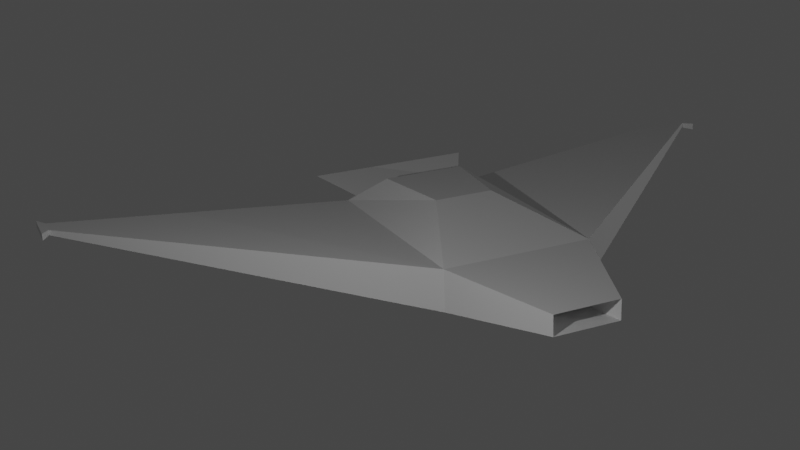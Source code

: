 # Source: SpacePlane.blend  (saved by Blender 3.3.6; exported with 4.5.12 LTS)
import bpy
from mathutils import Matrix  # noqa: F401  (used for matrix-valued properties, if any)

bpy.ops.wm.read_factory_settings(use_empty=True)
scene = bpy.context.scene
scene.name = 'Scene'

# ---- collections
col_collection = bpy.data.collections.new('Collection'); scene.collection.children.link(col_collection)

# ---- world
world_world = bpy.data.worlds.new('World'); scene.world = world_world
world_world.use_nodes = True; world_world.node_tree.nodes.clear()
_N = world_world.node_tree.nodes; _L = world_world.node_tree.links
n0 = _N.new('ShaderNodeOutputWorld'); n0.name = 'World Output'; n0.location = (300, 300)
n1 = _N.new('ShaderNodeBackground'); n1.name = 'Background'; n1.location = (10, 300)
n1.inputs[0].default_value = (0.05088, 0.05088, 0.05088, 1.0)
_L.new(n1.outputs[0], n0.inputs[0])
n0.is_active_output = True
world_world.color = (0.05088, 0.05088, 0.05088)
world_world.use_sun_shadow = False
world_world.sun_shadow_jitter_overblur = 0.0

# ---- cameras
cam_camera = bpy.data.cameras.new('Camera')
cam_camera.clip_end = 100.0
cam_camera.ortho_scale = 7.314

# ---- lights
light_light = bpy.data.lights.new('Light', 'POINT')
light_light.transmission_factor = 0.0
light_light.energy = 1000.0
light_light.shadow_soft_size = 0.1
light_light.shadow_maximum_resolution = 0.006
light_light.use_absolute_resolution = True
light_light_001 = bpy.data.lights.new('Light.001', 'POINT')
light_light_001.transmission_factor = 0.0
light_light_001.energy = 1000.0
light_light_001.shadow_soft_size = 0.1
light_light_001.shadow_maximum_resolution = 0.006
light_light_001.use_absolute_resolution = True

# ---- meshes
me_cube_001 = bpy.data.meshes.new('Cube.001')
me_cube_001.from_pydata([(-1.0, -1.0, -0.7), (-1.0, 1.0, -0.7), (1.0, -1.0, -1.0), (1.0, 1.0, -1.0), (-0.06807, -0.4014, 1.1), (-1.0, -1.0, 0.4014), (-0.06807, 0.4014, 1.1), (-1.0, 1.0, 0.4014), (0.7347, -0.562, 1.1), (1.0, -1.0, 0.4014), (0.7347, 0.562, 1.1), (1.0, 1.0, 0.4014), (-1.0, 1.0, -0.7), (-1.0, -1.0, -0.7), (-1.0, 1.0, 0.4014), (-1.0, -1.0, 0.4014), (-2.0, 0.4391, -0.363), (-2.0, -0.4391, -0.363), (-2.0, 0.4391, 0.1644), (-2.0, -0.4391, 0.1644), (1.233, -5.0, 0.6306), (1.433, -5.0, 0.6306), (1.233, -5.0, 0.7708), (1.433, -5.0, 0.7708), (1.433, 5.0, 0.6306), (1.233, 5.0, 0.6306), (1.433, 5.0, 0.7708), (1.233, 5.0, 0.7708), (1.433, 5.0, 0.6306), (1.233, 5.0, 0.6306), (1.433, 5.0, 0.7708), (1.233, 5.0, 0.7708), (1.333, -0.5, 0.06087), (1.333, 0.5, 0.06087), (1.333, -0.5, 0.3411), (1.333, 0.5, 0.3411), (1.333, -0.5, 0.3882), (1.333, 0.5, 0.3882), (1.333, -0.5, 0.3411), (1.333, 0.5, 0.3411), (0.7333, -0.5, 0.06087), (0.7333, 0.5, 0.06087), (1.533, -1.157, 0.7411), (1.533, 1.157, 0.7411), (1.333, -0.5, 0.06087), (1.333, 0.5, 0.06087), (1.333, -0.5, 0.3882), (1.333, 0.5, 0.3882), (1.533, 5.1, 0.6096), (1.133, 5.1, 0.6096), (1.533, 5.1, 0.7918), (1.133, 5.1, 0.7918), (1.133, -5.1, 0.6096), (1.533, -5.1, 0.6096), (1.133, -5.1, 0.7918), (1.533, -5.1, 0.7918), (-1.333, 0.05489, -0.137), (-1.333, -0.05489, -0.137), (-1.333, 0.05489, -0.06163), (-1.333, -0.05489, -0.06163)], [], [(10, 6, 4, 8), (3, 11, 35, 33), (7, 1, 16, 18), (12, 3, 2, 13), (11, 3, 24, 26), (4, 6, 14, 15), (6, 10, 11, 14), (10, 8, 9, 11), (8, 4, 15, 9), (15, 13, 20, 22), (0, 1, 12, 13), (7, 5, 15, 14), (5, 0, 13, 15), (1, 7, 14, 12), (17, 19, 59, 57), (5, 7, 18, 19), (0, 5, 19, 17), (1, 0, 17, 16), (21, 23, 55, 53), (9, 15, 22, 23), (2, 9, 23, 21), (13, 2, 21, 20), (25, 27, 31, 29), (12, 14, 27, 25), (3, 12, 25, 24), (14, 11, 26, 27), (30, 28, 48, 50), (24, 25, 29, 28), (26, 24, 28, 30), (27, 26, 30, 31), (33, 35, 39, 37), (2, 3, 33, 32), (11, 9, 34, 35), (9, 2, 32, 34), (37, 39, 43, 41), (35, 34, 38, 39), (34, 32, 36, 38), (37, 36, 46, 47), (41, 43, 42, 40), (39, 38, 42, 43), (38, 36, 40, 42), (36, 37, 41, 40), (44, 45, 47, 46), (36, 32, 44, 46), (33, 37, 47, 45), (32, 33, 45, 44), (49, 51, 50, 48), (31, 30, 50, 51), (29, 31, 51, 49), (28, 29, 49, 48), (53, 55, 54, 52), (20, 21, 53, 52), (22, 20, 52, 54), (23, 22, 54, 55), (57, 59, 58, 56), (16, 17, 57, 56), (18, 16, 56, 58), (19, 18, 58, 59)])
_uv = me_cube_001.uv_layers.new(name='UVMap')
_uv.uv.foreach_set('vector', [0.6998, 0.5748, 0.8002, 0.5748, 0.8002, 0.6752, 0.6998, 0.6752, 0.375, 0.5, 0.5502, 0.5, 0.5502, 0.5, 0.375, 0.5, 0.5502, 0.25, 0.375, 0.25, 0.375, 0.25, 0.5502, 0.25, 0.125, 0.5, 0.375, 0.5, 0.375, 0.75, 0.125, 0.75, 0.5502, 0.5, 0.375, 0.5, 0.375, 0.5, 0.5502, 0.5, 0.8002, 0.6752, 0.8002, 0.5748, 0.875, 0.5, 0.875, 0.75, 0.8002, 0.5748, 0.6998, 0.5748, 0.625, 0.5, 0.875, 0.5, 0.6998, 0.5748, 0.6998, 0.6752, 0.5502, 0.75, 0.5502, 0.5, 0.6998, 0.6752, 0.8002, 0.6752, 0.875, 0.75, 0.625, 0.75, 0.5502, 0.0, 0.375, 0.0, 0.375, 0.0, 0.5502, 0.0, 0.375, 0.0, 0.375, 0.25, 0.375, 0.25, 0.375, 0.0, 0.5502, 0.25, 0.5502, 0.0, 0.5502, 0.0, 0.5502, 0.25, 0.5502, 0.0, 0.375, 0.0, 0.375, 0.0, 0.5502, 0.0, 0.375, 0.25, 0.5502, 0.25, 0.5502, 0.25, 0.375, 0.25, 0.375, 0.0, 0.5502, 0.0, 0.5502, 0.0, 0.375, 0.0, 0.5502, 0.0, 0.5502, 0.25, 0.5502, 0.25, 0.5502, 0.0, 0.375, 0.0, 0.5502, 0.0, 0.5502, 0.0, 0.375, 0.0, 0.375, 0.25, 0.375, 0.0, 0.375, 0.0, 0.375, 0.25, 0.375, 0.75, 0.5502, 0.75, 0.5502, 0.75, 0.375, 0.75, 0.625, 0.75, 0.875, 0.75, 0.875, 0.75, 0.625, 0.75, 0.375, 0.75, 0.5502, 0.75, 0.5502, 0.75, 0.375, 0.75, 0.125, 0.75, 0.375, 0.75, 0.375, 0.75, 0.125, 0.75, 0.375, 0.25, 0.5502, 0.25, 0.5502, 0.25, 0.375, 0.25, 0.375, 0.25, 0.5502, 0.25, 0.5502, 0.25, 0.375, 0.25, 0.375, 0.5, 0.125, 0.5, 0.125, 0.5, 0.375, 0.5, 0.875, 0.5, 0.625, 0.5, 0.625, 0.5, 0.875, 0.5, 0.5502, 0.5, 0.375, 0.5, 0.375, 0.5, 0.5502, 0.5, 0.375, 0.5, 0.125, 0.5, 0.125, 0.5, 0.375, 0.5, 0.5502, 0.5, 0.375, 0.5, 0.375, 0.5, 0.5502, 0.5, 0.875, 0.5, 0.625, 0.5, 0.625, 0.5, 0.875, 0.5, 0.375, 0.5, 0.5502, 0.5, 0.5502, 0.5, 0.375, 0.5, 0.375, 0.75, 0.375, 0.5, 0.375, 0.5, 0.375, 0.75, 0.5502, 0.5, 0.5502, 0.75, 0.5502, 0.75, 0.5502, 0.5, 0.5502, 0.75, 0.375, 0.75, 0.375, 0.75, 0.5502, 0.75, 0.375, 0.5, 0.5502, 0.5, 0.5502, 0.5, 0.375, 0.5, 0.5502, 0.5, 0.5502, 0.75, 0.5502, 0.75, 0.5502, 0.5, 0.5502, 0.75, 0.375, 0.75, 0.375, 0.75, 0.5502, 0.75, 0.375, 0.5, 0.375, 0.75, 0.375, 0.75, 0.375, 0.5, 0.375, 0.5, 0.5502, 0.5, 0.5502, 0.75, 0.375, 0.75, 0.5502, 0.5, 0.5502, 0.75, 0.5502, 0.75, 0.5502, 0.5, 0.5502, 0.75, 0.375, 0.75, 0.375, 0.75, 0.5502, 0.75, 0.375, 0.75, 0.375, 0.5, 0.375, 0.5, 0.375, 0.75, 0.375, 0.75, 0.375, 0.5, 0.375, 0.5, 0.375, 0.75, 0.375, 0.75, 0.375, 0.75, 0.375, 0.75, 0.375, 0.75, 0.375, 0.5, 0.375, 0.5, 0.375, 0.5, 0.375, 0.5, 0.375, 0.75, 0.375, 0.5, 0.375, 0.5, 0.375, 0.75, 0.375, 0.25, 0.5502, 0.25, 0.5502, 0.5, 0.375, 0.5, 0.875, 0.5, 0.625, 0.5, 0.625, 0.5, 0.875, 0.5, 0.375, 0.25, 0.5502, 0.25, 0.5502, 0.25, 0.375, 0.25, 0.375, 0.5, 0.125, 0.5, 0.125, 0.5, 0.375, 0.5, 0.375, 0.75, 0.5502, 0.75, 0.5502, 1.0, 0.375, 1.0, 0.125, 0.75, 0.375, 0.75, 0.375, 0.75, 0.125, 0.75, 0.5502, 0.0, 0.375, 0.0, 0.375, 0.0, 0.5502, 0.0, 0.625, 0.75, 0.875, 0.75, 0.875, 0.75, 0.625, 0.75, 0.375, 0.0, 0.5502, 0.0, 0.5502, 0.25, 0.375, 0.25, 0.375, 0.25, 0.375, 0.0, 0.375, 0.0, 0.375, 0.25, 0.5502, 0.25, 0.375, 0.25, 0.375, 0.25, 0.5502, 0.25, 0.5502, 0.0, 0.5502, 0.25, 0.5502, 0.25, 0.5502, 0.0])
me_cube_001.update()

# ---- objects
ob_light = bpy.data.objects.new('Light', light_light)
ob_camera = bpy.data.objects.new('Camera', cam_camera)
ob_cube = bpy.data.objects.new('Cube', me_cube_001)
ob_light_001 = bpy.data.objects.new('Light.001', light_light_001)

# ---- transforms, parenting, visibility, modifiers, constraints
ob_light.location = (20.08, 12.01, 6.904)
ob_light.rotation_euler = (0.6503, 0.05522, 1.866)
ob_light.lock_rotations_4d = False
ob_light.empty_display_type = 'ARROWS'
ob_light.color = (0.0, 0.0, 0.0, 0.0)
ob_light.lineart.crease_threshold = 0.0
ob_camera.location = (20.53, -20.51, 6.0)
ob_camera.rotation_euler = (1.396, -0.1745, 0.8727)
ob_camera.lock_rotations_4d = False
ob_camera.empty_display_type = 'ARROWS'
ob_camera.color = (0.0, 0.0, 0.0, 0.0)
ob_camera.display_type = 'WIRE'
ob_camera.lineart.crease_threshold = 0.0
ob_cube.location = (0.0, 0.0, 1.05)
ob_cube.rotation_euler = (-0.2635, -0.05934, -3.395)
ob_cube.scale = (3.0, 2.0, 1.0)
ob_light_001.location = (7.076, -11.99, 2.904)
ob_light_001.rotation_euler = (0.6503, 0.05522, 1.866)
ob_light_001.lock_rotations_4d = False
ob_light_001.empty_display_type = 'ARROWS'
ob_light_001.color = (0.0, 0.0, 0.0, 0.0)
ob_light_001.lineart.crease_threshold = 0.0

# ---- collection membership
col_collection.objects.link(ob_light)
col_collection.objects.link(ob_camera)
col_collection.objects.link(ob_cube)
col_collection.objects.link(ob_light_001)

# ---- scene / render settings (as saved in the file)
scene.camera = ob_camera
scene.frame_start = 1; scene.frame_end = 250; scene.frame_set(1)
scene.render.engine = 'BLENDER_EEVEE_NEXT'
scene.cycles.sampling_pattern = 'TABULATED_SOBOL'
scene.cycles.use_light_tree = False
scene.view_settings.view_transform = 'Filmic'
bpy.context.view_layer.update()
